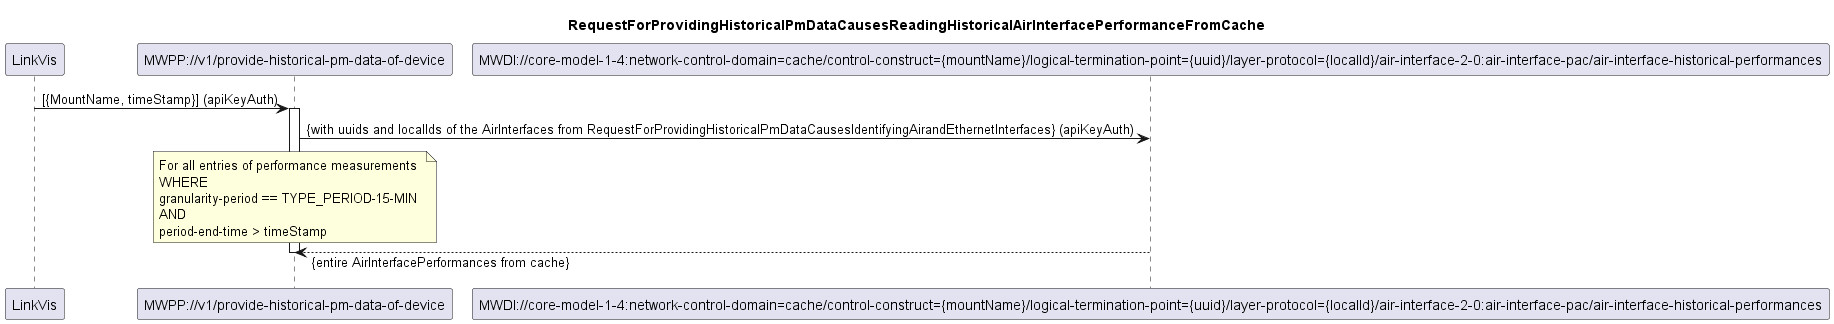

The diagram above was rendered by PlantUML. Its source (embedded in the PNG):
@startuml 005_ReadingHistoricalAirInterfacePerformanceFromCache
skinparam responseMessageBelowArrow true

title
RequestForProvidingHistoricalPmDataCausesReadingHistoricalAirInterfacePerformanceFromCache
end title

participant "LinkVis" as LinkVis
participant "MWPP://v1/provide-historical-pm-data-of-device" as MWPP
participant "MWDI://core-model-1-4:network-control-domain=cache/control-construct={mountName}/logical-termination-point={uuid}/layer-protocol={localId}/air-interface-2-0:air-interface-pac/air-interface-historical-performances" as AirInterfacePm

LinkVis -> MWPP: [{MountName, timeStamp}] (apiKeyAuth)
activate MWPP

MWPP -> AirInterfacePm: {with uuids and localIds of the AirInterfaces from RequestForProvidingHistoricalPmDataCausesIdentifyingAirandEthernetInterfaces} (apiKeyAuth)

note over MWPP
For all entries of performance measurements 
WHERE
granularity-period == TYPE_PERIOD-15-MIN
AND
period-end-time > timeStamp
end note

AirInterfacePm --> MWPP: {entire AirInterfacePerformances from cache}

deactivate MWPP

@enduml